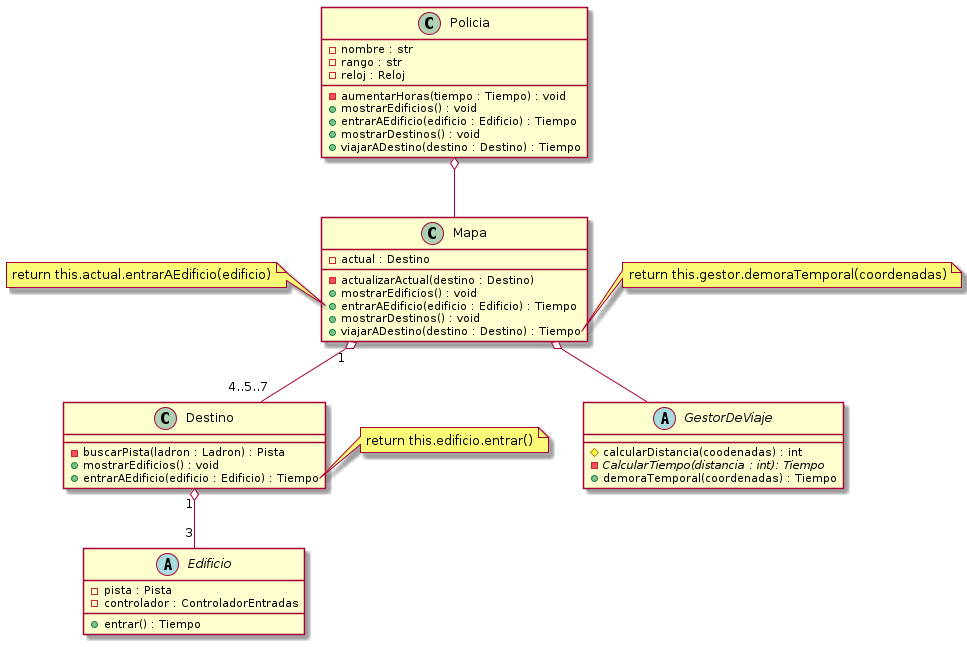

The diagram above was rendered by PlantUML. Its source (embedded in the PNG):
@startuml

class Policia{
    - nombre : str
    - rango : str
    - reloj : Reloj
    - aumentarHoras(tiempo : Tiempo) : void
    + mostrarEdificios() : void
    + entrarAEdificio(edificio : Edificio) : Tiempo
    + mostrarDestinos() : void
    + viajarADestino(destino : Destino) : Tiempo
}

class Mapa{
    - actual : Destino
    - actualizarActual(destino : Destino)
    + mostrarEdificios() : void
    + entrarAEdificio(edificio : Edificio) : Tiempo
    + mostrarDestinos() : void
    + viajarADestino(destino : Destino) : Tiempo
}

class Destino{
    - buscarPista(ladron : Ladron) : Pista
    + mostrarEdificios() : void
    + entrarAEdificio(edificio : Edificio) : Tiempo
}

abstract Edificio{
    - pista : Pista
    - controlador : ControladorEntradas
    + entrar() : Tiempo
}

abstract GestorDeViaje{
    # calcularDistancia(coodenadas) : int
    - {abstract} CalcularTiempo(distancia : int): Tiempo
    + demoraTemporal(coordenadas) : Tiempo
}

note right of Mapa::viajarADestino
    return this.gestor.demoraTemporal(coordenadas)
end note

note left of Mapa::entrarAEdificio
    return this.actual.entrarAEdificio(edificio)
end note

note right of Destino::entrarAEdificio
    return this.edificio.entrar()
end note

Policia o-- Mapa
Mapa "1" o-- "4..5..7" Destino
Destino "1" o-- "3" Edificio

Mapa o-- GestorDeViaje


@enduml